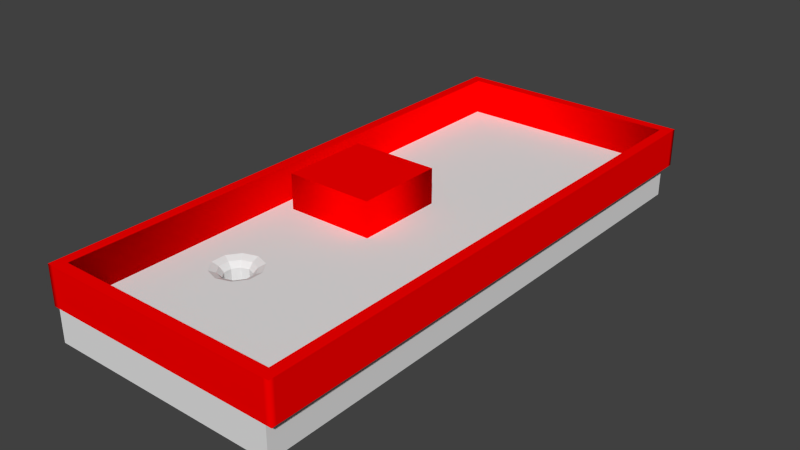 # Source: Level_1.blend  (saved by Blender 2.63.0; exported with 4.5.12 LTS)
import bpy
from mathutils import Matrix  # noqa: F401  (used for matrix-valued properties, if any)

bpy.ops.wm.read_factory_settings(use_empty=True)
scene = bpy.context.scene
scene.name = 'Scene'

# ---- collections
col_collection_1 = bpy.data.collections.new('Collection 1'); scene.collection.children.link(col_collection_1)

# ---- materials (node trees are filled in below, after node groups)
mat_svgmat_002 = bpy.data.materials.new('SVGMat.002')
mat_svgmat_002.alpha_threshold = 0.0
mat_svgmat_002.use_transparent_shadow = False
mat_svgmat_002.diffuse_color = (1.0, 0.0, 0.0, 1.0)
mat_svgmat_002.roughness = 0.5
mat_svgmat_002.line_color = (0.0, 0.0, 0.0, 1.0)
mat_svgmat_001 = bpy.data.materials.new('SVGMat.001')
mat_svgmat_001.alpha_threshold = 0.0
mat_svgmat_001.use_transparent_shadow = False
mat_svgmat_001.diffuse_color = (1.0, 0.0, 0.0, 1.0)
mat_svgmat_001.roughness = 0.5
mat_svgmat_001.line_color = (0.0, 0.0, 0.0, 1.0)

# ---- material node trees

# ---- world
world_world = bpy.data.worlds.new('World'); scene.world = world_world
world_world.color = (0.05088, 0.05088, 0.05088)
world_world.use_sun_shadow = False
world_world.sun_shadow_jitter_overblur = 0.0
world_world.cycles.sampling_method = 'MANUAL'
world_world.cycles.sample_map_resolution = 256

# ---- meshes
me_cube_001 = bpy.data.meshes.new('Cube.001')
me_cube_001.from_pydata([(-1.0, 1.0, 1.0), (-1.0, 1.0, -1.0), (-1.0, -1.0, -1.0), (-1.0, -1.0, 1.0), (1.0, 1.0, 1.0), (1.0, 1.0, -1.0), (1.0, -1.0, -1.0), (1.0, -1.0, 1.0), (-0.4438, -0.6187, 1.0), (-0.567, -0.6019, 1.0), (-0.3206, -0.6019, 1.0), (-0.6432, -0.5578, 1.0), (-0.2445, -0.5578, 1.0), (-0.6432, -0.5034, 1.0), (-0.567, -0.4593, 1.0), (-0.4438, -0.4425, 1.0), (-0.3206, -0.4593, 1.0), (-0.2445, -0.5034, 1.0), (-0.4438, -0.4833, 0.5661), (-0.4438, -0.4833, -0.4103), (-0.3778, -0.4924, -0.4103), (-0.3778, -0.4924, 0.5661), (-0.5099, -0.4924, -0.4103), (-0.5099, -0.4924, 0.5661), (-0.3549, -0.4791, 0.8435), (-0.4438, -0.467, 0.8435), (-0.3369, -0.516, -0.4103), (-0.3369, -0.516, 0.5661), (-0.5507, -0.516, -0.4103), (-0.5327, -0.4791, 0.8435), (-0.5507, -0.516, 0.5661), (-0.3, -0.5109, 0.8435), (-0.3369, -0.5452, -0.4103), (-0.3369, -0.5452, 0.5661), (-0.5877, -0.5109, 0.8435), (-0.5507, -0.5452, 0.5661), (-0.5507, -0.5452, -0.4103), (-0.3, -0.5502, 0.8435), (-0.3778, -0.5688, -0.4103), (-0.3778, -0.5688, 0.5661), (-0.5877, -0.5502, 0.8435), (-0.5099, -0.5688, 0.5661), (-0.5099, -0.5688, -0.4103), (-0.3549, -0.582, 0.8435), (-0.4438, -0.5778, -0.4103), (-0.4438, -0.5778, 0.5661), (-0.5327, -0.582, 0.8435), (-0.4438, -0.5942, 0.8435)], [], [(0, 1, 2, 3), (1, 0, 4, 5), (7, 6, 5, 4), (6, 7, 3, 2), (1, 5, 6, 2), (7, 0, 16, 17), (17, 12, 7), (0, 15, 16), (0, 14, 15), (0, 13, 14), (0, 3, 11, 13), (12, 10, 7), (3, 9, 11), (8, 3, 7, 10), (4, 0, 7), (3, 8, 9), (20, 21, 18, 19), (26, 27, 21, 20), (32, 33, 27, 26), (38, 39, 33, 32), (44, 45, 39, 38), (42, 41, 45, 44), (36, 35, 41, 42), (28, 30, 35, 36), (21, 24, 25, 18), (23, 22, 19, 18), (22, 23, 30, 28), (19, 22, 20), (20, 22, 28), (20, 28, 26), (26, 28, 36), (26, 36, 32), (32, 36, 38), (38, 36, 42), (38, 42, 44), (14, 13, 34, 29), (41, 46, 47, 45), (30, 34, 40, 35), (25, 29, 23, 18), (33, 37, 31, 27), (47, 43, 39, 45), (35, 40, 46, 41), (29, 34, 30, 23), (27, 31, 24, 21), (43, 37, 33, 39), (12, 37, 43, 10), (14, 29, 25, 15), (8, 10, 43, 47), (8, 47, 46, 9), (16, 15, 25, 24), (11, 9, 46, 40), (17, 16, 24, 31), (11, 40, 34, 13), (17, 31, 37, 12)])
_uv = me_cube_001.uv_layers.new(name='UVMap')
_uv.uv.foreach_set('vector', [0.6678, 0.3355, 0.999, 0.3345, 1.0, 0.668, 0.6688, 0.669, 0.6678, 0.668, 0.3355, 0.669, 0.3345, 0.3355, 0.6668, 0.3345, 0.6678, 0.001016, 0.999, 0.0, 1.0, 0.3335, 0.6688, 0.3345, 0.6678, 0.3335, 0.3355, 0.3345, 0.3345, 0.001019, 0.6668, 0.0, 0.0, 0.001023, 0.3335, 0.0, 0.3345, 0.3335, 0.001023, 0.3345, 0.0, 0.3355, 0.3345, 0.668, 0.09083, 0.5554, 0.08345, 0.5428, 0.08345, 0.5428, 0.07437, 0.5428, 0.0, 0.3355, 0.3345, 0.668, 0.0937, 0.576, 0.09083, 0.5554, 0.3345, 0.668, 0.09096, 0.5965, 0.0937, 0.576, 0.3345, 0.668, 0.08365, 0.6092, 0.09096, 0.5965, 0.3345, 0.668, 0.001023, 0.669, 0.07457, 0.6093, 0.08365, 0.6092, 0.07437, 0.5428, 0.06706, 0.5555, 0.0, 0.3355, 0.001023, 0.669, 0.06719, 0.5966, 0.07457, 0.6093, 0.06432, 0.5761, 0.001023, 0.669, 0.0, 0.3355, 0.06706, 0.5555, 0.3335, 0.3345, 0.3345, 0.668, 0.0, 0.3355, 0.001023, 0.669, 0.06432, 0.5761, 0.06719, 0.5966, 0.6908, 0.904, 0.6903, 0.7418, 0.7013, 0.7416, 0.7018, 0.9039, 0.684, 0.9044, 0.6835, 0.7422, 0.6903, 0.7418, 0.6908, 0.904, 0.8161, 0.669, 0.8166, 0.8307, 0.8117, 0.8307, 0.8112, 0.669, 0.7793, 0.904, 0.7788, 0.7417, 0.7856, 0.7421, 0.7861, 0.9043, 0.7683, 0.9039, 0.7678, 0.7416, 0.7788, 0.7417, 0.7793, 0.904, 0.7572, 0.904, 0.7567, 0.7418, 0.7678, 0.7416, 0.7683, 0.9039, 0.7504, 0.9044, 0.7499, 0.7422, 0.7567, 0.7418, 0.7572, 0.904, 0.807, 0.669, 0.8075, 0.8307, 0.8027, 0.8307, 0.8022, 0.669, 0.6903, 0.7418, 0.6863, 0.6956, 0.7011, 0.6953, 0.7013, 0.7416, 0.7123, 0.7417, 0.7128, 0.904, 0.7018, 0.9039, 0.7013, 0.7416, 0.7128, 0.904, 0.7123, 0.7417, 0.7191, 0.7421, 0.7196, 0.9043, 0.6678, 0.6859, 0.6678, 0.697, 0.6648, 0.6752, 0.6648, 0.6752, 0.6678, 0.697, 0.6648, 0.7043, 0.6648, 0.6752, 0.6648, 0.7043, 0.66, 0.669, 0.66, 0.669, 0.6648, 0.7043, 0.66, 0.705, 0.66, 0.669, 0.66, 0.705, 0.6552, 0.6696, 0.6552, 0.6696, 0.66, 0.705, 0.6522, 0.6769, 0.6522, 0.6769, 0.66, 0.705, 0.6552, 0.6987, 0.6522, 0.6769, 0.6552, 0.6987, 0.6522, 0.688, 0.7216, 0.6692, 0.7343, 0.6697, 0.7251, 0.6959, 0.716, 0.6955, 0.7567, 0.7418, 0.7528, 0.6956, 0.7676, 0.6953, 0.7678, 0.7416, 0.8075, 0.8307, 0.8085, 0.8773, 0.802, 0.8773, 0.8027, 0.8307, 0.7011, 0.6953, 0.716, 0.6955, 0.7123, 0.7417, 0.7013, 0.7416, 0.8166, 0.8307, 0.8176, 0.8773, 0.811, 0.8773, 0.8117, 0.8307, 0.7676, 0.6953, 0.7824, 0.6955, 0.7788, 0.7417, 0.7678, 0.7416, 0.7499, 0.7422, 0.7436, 0.696, 0.7528, 0.6956, 0.7567, 0.7418, 0.716, 0.6955, 0.7251, 0.6959, 0.7191, 0.7421, 0.7123, 0.7417, 0.6835, 0.7422, 0.6772, 0.696, 0.6863, 0.6956, 0.6903, 0.7418, 0.7824, 0.6955, 0.7916, 0.6959, 0.7856, 0.7421, 0.7788, 0.7417, 0.8008, 0.6697, 0.7916, 0.6959, 0.7824, 0.6955, 0.7881, 0.6692, 0.7216, 0.6692, 0.716, 0.6955, 0.7011, 0.6953, 0.7011, 0.669, 0.7675, 0.669, 0.7881, 0.6692, 0.7824, 0.6955, 0.7676, 0.6953, 0.7675, 0.669, 0.7676, 0.6953, 0.7528, 0.6956, 0.747, 0.6693, 0.6805, 0.6693, 0.7011, 0.669, 0.7011, 0.6953, 0.6863, 0.6956, 0.7343, 0.6699, 0.747, 0.6693, 0.7528, 0.6956, 0.7436, 0.696, 0.6678, 0.6699, 0.6805, 0.6693, 0.6863, 0.6956, 0.6772, 0.696, 0.8008, 0.9043, 0.802, 0.8773, 0.8085, 0.8773, 0.8099, 0.9043, 0.8099, 0.9043, 0.811, 0.8773, 0.8176, 0.8773, 0.8189, 0.9043])
me_cube_001.use_remesh_preserve_volume = False
me_cube_001.use_remesh_preserve_attributes = False
me_cube_001.use_mirror_vertex_groups = False
me_cube_001.update()
me_mesh = bpy.data.meshes.new('Mesh')
me_mesh.from_pydata([(1.211, -9.2, 0.2), (0.2684, -9.2, 0.2), (0.2684, -8.257, 0.2), (1.211, -8.257, 0.2), (1.211, -9.2, -0.2), (0.2684, -9.2, -0.2), (0.2684, -8.257, -0.2), (1.211, -8.257, -0.2), (1.211, -9.2, -0.2), (1.211, -9.2, 0.2), (0.2684, -9.2, -0.2), (0.2684, -9.2, 0.2), (0.2684, -8.257, -0.2), (0.2684, -8.257, 0.2), (1.211, -8.257, -0.2), (1.211, -8.257, 0.2)], [], [(1, 3, 2), (1, 0, 3), (7, 5, 6), (4, 5, 7), (9, 11, 10, 8), (11, 13, 12, 10), (13, 15, 14, 12), (15, 9, 8, 14)])
me_mesh.polygons.foreach_set('use_smooth', [0, 0, 0, 0, 1, 1, 1, 1])
_uv = me_mesh.uv_layers.new(name='UVMap')
_uv.uv.foreach_set('vector', [0.0, 0.4985, 0.5, 0.001529, 0.4985, 0.5, 0.0, 0.4985, 0.001529, 0.0, 0.5, 0.001529, 0.5, 0.00153, 1.0, 0.4985, 0.5015, 0.5, 0.9985, 0.0, 1.0, 0.4985, 0.5, 0.00153, 0.5015, 0.9991, 0.5, 0.5006, 0.7115, 0.5, 0.713, 0.9985, 0.5, 0.5006, 0.4985, 0.9991, 0.287, 0.9985, 0.2885, 0.5, 0.001529, 0.9991, 0.0, 0.5006, 0.2115, 0.5, 0.213, 0.9985, 0.7146, 0.9991, 0.713, 0.5006, 0.9245, 0.5, 0.9261, 0.9985])
me_mesh.materials.append(mat_svgmat_002)
me_mesh.use_remesh_preserve_volume = False
me_mesh.use_remesh_preserve_attributes = False
me_mesh.use_mirror_vertex_groups = False
me_mesh.update()
me_mesh_001 = bpy.data.meshes.new('Mesh.001')
me_mesh_001.from_pydata([(2.413, -11.58, 0.2), (2.413, -6.01, 0.2), (0.1111, -6.01, 0.2), (0.1111, -11.58, 0.2), (2.468, -5.899, 0.2), (2.524, -5.899, 0.2), (2.524, -5.955, 0.2), (2.524, -11.64, 0.2), (2.524, -11.69, 0.2), (2.468, -11.69, 0.2), (0.05556, -11.69, 0.2), (0.0, -11.69, 0.2), (0.0, -11.64, 0.2), (0.0, -5.955, 0.2), (0.0, -5.899, 0.2), (0.05556, -5.899, 0.2), (2.413, -11.58, -0.2), (2.413, -6.01, -0.2), (0.1111, -6.01, -0.2), (0.1111, -11.58, -0.2), (2.468, -5.899, -0.2), (2.524, -5.899, -0.2), (2.524, -5.955, -0.2), (2.524, -11.64, -0.2), (2.524, -11.69, -0.2), (2.468, -11.69, -0.2), (0.05556, -11.69, -0.2), (0.0, -11.69, -0.2), (0.0, -11.64, -0.2), (0.0, -5.955, -0.2), (0.0, -5.899, -0.2), (0.05556, -5.899, -0.2), (2.413, -11.58, -0.2), (2.413, -11.58, 0.2), (2.413, -6.01, -0.2), (2.413, -6.01, 0.2), (0.1111, -6.01, -0.2), (0.1111, -6.01, 0.2), (0.1111, -11.58, -0.2), (0.1111, -11.58, 0.2), (2.468, -5.899, -0.2), (2.468, -5.899, 0.2), (2.524, -5.899, -0.2), (2.524, -5.899, 0.2), (2.524, -5.955, -0.2), (2.524, -5.955, 0.2), (2.524, -11.64, -0.2), (2.524, -11.64, 0.2), (2.524, -11.69, -0.2), (2.524, -11.69, 0.2), (2.468, -11.69, -0.2), (2.468, -11.69, 0.2), (0.05556, -11.69, -0.2), (0.05556, -11.69, 0.2), (0.0, -11.69, -0.2), (0.0, -11.69, 0.2), (0.0, -11.64, -0.2), (0.0, -11.64, 0.2), (0.0, -5.955, -0.2), (0.0, -5.955, 0.2), (0.0, -5.899, -0.2), (0.0, -5.899, 0.2), (0.05556, -5.899, -0.2), (0.05556, -5.899, 0.2)], [], [(13, 15, 14), (13, 4, 15), (13, 5, 4), (13, 6, 5), (12, 2, 13), (2, 6, 13), (2, 1, 6), (1, 7, 6), (12, 3, 2), (0, 7, 1), (12, 0, 3), (12, 7, 0), (11, 7, 12), (11, 8, 7), (10, 8, 11), (9, 8, 10), (31, 29, 30), (20, 29, 31), (21, 29, 20), (22, 29, 21), (18, 28, 29), (22, 18, 29), (17, 18, 22), (23, 17, 22), (19, 28, 18), (23, 16, 17), (16, 28, 19), (23, 28, 16), (23, 27, 28), (24, 27, 23), (24, 26, 27), (24, 25, 26), (33, 35, 34, 32), (35, 37, 36, 34), (37, 39, 38, 36), (39, 33, 32, 38), (41, 43, 42, 40), (43, 45, 44, 42), (45, 47, 46, 44), (47, 49, 48, 46), (49, 51, 50, 48), (51, 53, 52, 50), (53, 55, 54, 52), (55, 57, 56, 54), (57, 59, 58, 56), (59, 61, 60, 58), (61, 63, 62, 60), (63, 41, 40, 62)])
me_mesh_001.polygons.foreach_set('use_smooth', [0, 0, 0, 0, 0, 0, 0, 0, 0, 0, 0, 0, 0, 0, 0, 0, 0, 0, 0, 0, 0, 0, 0, 0, 0, 0, 0, 0, 0, 0, 0, 0, 1, 1, 1, 1, 1, 1, 1, 1, 1, 1, 1, 1, 1, 1, 1, 1])
_uv = me_mesh_001.uv_layers.new(name='UVMap')
_uv.uv.foreach_set('vector', [0.6717, 0.008365, 0.6644, 0.001001, 0.6717, 0.001023, 0.6717, 0.008365, 0.3456, 2.25e-05, 0.6644, 0.001001, 0.6717, 0.008365, 0.3382, 0.0, 0.3456, 2.25e-05, 0.6717, 0.008365, 0.3382, 0.007342, 0.3382, 0.0, 0.6694, 0.7594, 0.657, 0.01566, 0.6717, 0.008365, 0.657, 0.01566, 0.3382, 0.007342, 0.6717, 0.008365, 0.657, 0.01566, 0.3529, 0.01473, 0.3382, 0.007342, 0.3529, 0.01473, 0.3359, 0.7584, 0.3382, 0.007342, 0.6694, 0.7594, 0.6547, 0.752, 0.657, 0.01566, 0.3506, 0.7511, 0.3359, 0.7584, 0.3529, 0.01473, 0.6694, 0.7594, 0.3506, 0.7511, 0.6547, 0.752, 0.6694, 0.7594, 0.3359, 0.7584, 0.3506, 0.7511, 0.6694, 0.7667, 0.3359, 0.7584, 0.6694, 0.7594, 0.6694, 0.7667, 0.3359, 0.7657, 0.3359, 0.7584, 0.0, 0.0, 0.0, 0.0, 0.0, 0.0, 0.0, 0.0, 0.0, 0.0, 0.0, 0.0, 0.007342, 0.001001, 2.253e-05, 0.008365, 0.0, 0.001023, 0.3262, 2.25e-05, 2.253e-05, 0.008365, 0.007342, 0.001001, 0.3335, 0.0, 2.253e-05, 0.008365, 0.3262, 2.25e-05, 0.3335, 0.007342, 2.253e-05, 0.008365, 0.3335, 0.0, 0.01473, 0.01566, 0.002327, 0.7594, 2.253e-05, 0.008365, 0.3335, 0.007342, 0.01473, 0.01566, 2.253e-05, 0.008365, 0.3189, 0.01473, 0.01473, 0.01566, 0.3335, 0.007342, 0.3358, 0.7584, 0.3189, 0.01473, 0.3335, 0.007342, 0.01699, 0.752, 0.002327, 0.7594, 0.01473, 0.01566, 0.3358, 0.7584, 0.3211, 0.7511, 0.3189, 0.01473, 0.3211, 0.7511, 0.002327, 0.7594, 0.01699, 0.752, 0.3358, 0.7584, 0.002327, 0.7594, 0.3211, 0.7511, 0.3358, 0.7584, 0.002349, 0.7667, 0.002327, 0.7594, 0.3359, 0.7657, 0.002349, 0.7667, 0.3358, 0.7584, 0.0, 0.0, 0.0, 0.0, 0.0, 0.0, 0.0, 0.0, 0.0, 0.0, 0.0, 0.0, 0.7844, 0.7365, 0.7822, 0.0001621, 0.835, 0.0, 0.8373, 0.7363, 0.9471, 0.9717, 0.9462, 0.6675, 0.9991, 0.6674, 1.0, 0.9715, 0.8395, 0.7365, 0.8373, 0.0001622, 0.8901, 0.0, 0.8924, 0.7363, 0.8933, 0.9717, 0.8924, 0.6675, 0.9453, 0.6674, 0.9462, 0.9715, 0.8924, 0.007504, 0.8924, 0.0001622, 0.9453, 0.0, 0.9453, 0.007342, 0.7293, 0.7659, 0.7293, 0.7585, 0.7821, 0.7584, 0.7822, 0.7657, 0.7293, 0.7585, 0.727, 0.007504, 0.7798, 0.007342, 0.7821, 0.7584, 0.727, 0.007504, 0.7269, 0.0001622, 0.7798, 0.0, 0.7798, 0.007342, 0.8934, 0.6674, 0.8934, 0.66, 0.9463, 0.6599, 0.9463, 0.6672, 0.8934, 0.66, 0.8924, 0.3412, 0.9453, 0.341, 0.9463, 0.6599, 0.8924, 0.3412, 0.8924, 0.3338, 0.9453, 0.3337, 0.9453, 0.341, 0.7269, 0.0001623, 0.7269, 0.007504, 0.6741, 0.007342, 0.6741, 0.0, 0.7269, 0.007504, 0.7246, 0.7585, 0.6718, 0.7584, 0.6741, 0.007342, 0.7246, 0.7585, 0.7246, 0.7659, 0.6717, 0.7657, 0.6718, 0.7584, 0.8934, 0.3337, 0.8934, 0.3263, 0.9463, 0.3262, 0.9463, 0.3335, 0.8934, 0.3263, 0.8924, 0.007504, 0.9453, 0.007342, 0.9463, 0.3262])
me_mesh_001.materials.append(mat_svgmat_001)
me_mesh_001.use_remesh_preserve_volume = False
me_mesh_001.use_remesh_preserve_attributes = False
me_mesh_001.use_mirror_vertex_groups = False
me_mesh_001.update()

# ---- objects
ob_cube = bpy.data.objects.new('Cube', me_cube_001)
ob_curve_001 = bpy.data.objects.new('Curve.001', me_mesh)
ob_curve = bpy.data.objects.new('Curve', me_mesh_001)

# ---- transforms, parenting, visibility, modifiers, constraints
ob_cube.location = (0.06808, -0.1772, -0.3642)
ob_cube.scale = (1.207, 2.871, 0.1914)
ob_cube.lineart.crease_threshold = 0.0
ob_curve_001.location = (-1.163, 8.618, 0.0)
ob_curve_001.lineart.crease_threshold = 0.0
ob_curve.location = (-1.163, 8.618, 0.0)
ob_curve.lineart.crease_threshold = 0.0

# ---- collection membership
col_collection_1.objects.link(ob_cube)
col_collection_1.objects.link(ob_curve_001)
col_collection_1.objects.link(ob_curve)

# ---- scene / render settings (as saved in the file)
scene.frame_start = 1; scene.frame_end = 250; scene.frame_set(1)
scene.render.engine = 'BLENDER_EEVEE_NEXT'
scene.render.image_settings.color_mode = 'RGB'
scene.render.image_settings.compression = 90
scene.render.resolution_percentage = 50
scene.render.dither_intensity = 0.0
scene.render.bake_margin = 2
scene.render.bake_bias = 0.0
scene.cycles.use_denoising = False
scene.cycles.samples = 10
scene.cycles.sampling_pattern = 'TABULATED_SOBOL'
scene.cycles.light_sampling_threshold = 0.0
scene.cycles.use_adaptive_sampling = False
scene.cycles.use_light_tree = False
scene.cycles.blur_glossy = 0.0
scene.cycles.volume_bounces = 1
scene.cycles.pixel_filter_type = 'GAUSSIAN'
scene.cycles.sample_clamp_indirect = 0.0
scene.view_settings.view_transform = 'Standard'
bpy.context.view_layer.update()

# ---- added for rendering (the .blend has no active camera and no usable light): camera, sun
cam_auto = bpy.data.cameras.new('AutoCamera')
cam_auto.lens = 50.0
cam_auto.sensor_width = 36.0
cam_auto.clip_end = 1000.0
ob_auto_camera = bpy.data.objects.new('AutoCamera', cam_auto)
scene.collection.objects.link(ob_auto_camera)
ob_auto_camera.location = (5.9879, -7.24457, 4.53308)
ob_auto_camera.rotation_euler = (1.09748, -7.21219e-08, 0.694738)
scene.camera = ob_auto_camera
light_auto_sun = bpy.data.lights.new('AutoSun', 'SUN')
light_auto_sun.energy = 3.0
light_auto_sun.angle = 0.0523599
ob_auto_sun = bpy.data.objects.new('AutoSun', light_auto_sun)
scene.collection.objects.link(ob_auto_sun)
ob_auto_sun.rotation_euler = (0.872665, 0.174533, 0.523599)
bpy.context.view_layer.update()
